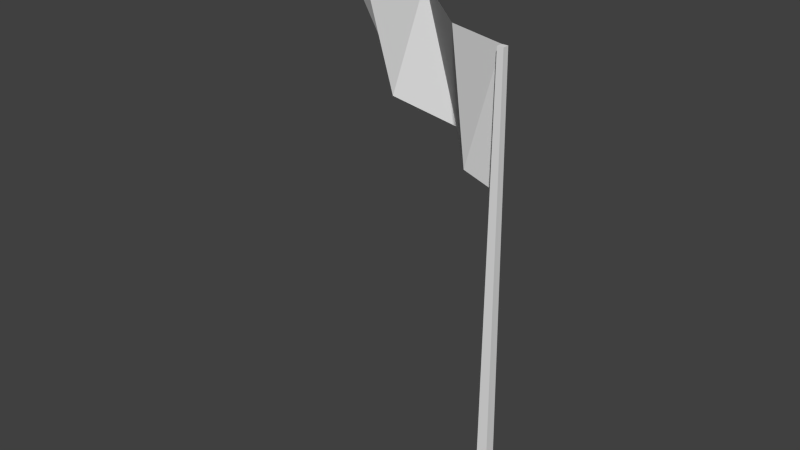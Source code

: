 # Source: flag.blend  (saved by Blender 2.72.0; exported with 4.5.12 LTS)
import bpy
from mathutils import Matrix  # noqa: F401  (used for matrix-valued properties, if any)

bpy.ops.wm.read_factory_settings(use_empty=True)
scene = bpy.context.scene
scene.name = 'Scene'

# ---- collections
col_collection_1 = bpy.data.collections.new('Collection 1'); scene.collection.children.link(col_collection_1)

# ---- world
world_world = bpy.data.worlds.new('World'); scene.world = world_world
world_world.color = (0.05088, 0.05088, 0.05088)
world_world.use_sun_shadow = False
world_world.sun_shadow_jitter_overblur = 0.0
world_world.cycles.sampling_method = 'MANUAL'
world_world.cycles.sample_map_resolution = 256

# ---- meshes
me_plane = bpy.data.meshes.new('Plane')
me_plane.from_pydata([(0.01765, 0.01651, 0.005841), (-0.01905, 0.01651, 0.005841), (0.01765, -0.02019, 0.005841), (-0.01905, -0.02019, 0.005841), (0.008621, 0.007478, 1.595), (-0.01002, 0.007478, 1.595), (0.008621, -0.01116, 1.595), (-0.01002, -0.01116, 1.595), (-0.02398, 0.02144, 1.211), (-0.7871, 0.3879, 1.62), (-0.4613, 0.2898, 1.61), (-0.2721, 0.1941, 1.264), (-0.1869, 0.05098, 1.601), (-0.1228, 0.02792, 1.238), (-0.6293, 0.3538, 1.314), (-1.166, 0.658, 1.632), (-0.5053, 0.2056, 1.293), (-0.6227, 0.2816, 1.429)], [], [(0, 2, 3, 1), (4, 5, 7, 6), (1, 3, 7, 5, 8), (3, 2, 6, 7), (4, 0, 1, 8, 5), (16, 17, 14), (2, 0, 4, 6), (17, 9, 15), (5, 12, 13), (8, 5, 13), (10, 9, 17, 16), (13, 12, 11), (12, 10, 11), (11, 10, 16)])
me_plane.use_remesh_preserve_volume = False
me_plane.use_remesh_preserve_attributes = False
me_plane.use_mirror_vertex_groups = False
me_plane.update()

# ---- objects
ob_plane = bpy.data.objects.new('Plane', me_plane)

# ---- transforms, parenting, visibility, modifiers, constraints
ob_plane.location = (0.0, 0.0, 0.0)
ob_plane.lineart.crease_threshold = 0.0

# ---- collection membership
col_collection_1.objects.link(ob_plane)

# ---- scene / render settings (as saved in the file)
scene.frame_start = 1; scene.frame_end = 250; scene.frame_set(1)
scene.render.engine = 'BLENDER_EEVEE_NEXT'
scene.render.resolution_percentage = 50
scene.render.dither_intensity = 0.0
scene.cycles.use_denoising = False
scene.cycles.samples = 10
scene.cycles.sampling_pattern = 'TABULATED_SOBOL'
scene.cycles.light_sampling_threshold = 0.0
scene.cycles.use_adaptive_sampling = False
scene.cycles.use_light_tree = False
scene.cycles.blur_glossy = 0.0
scene.cycles.pixel_filter_type = 'GAUSSIAN'
scene.cycles.sample_clamp_indirect = 0.0
scene.view_settings.view_transform = 'Standard'
bpy.context.view_layer.update()

# ---- added for rendering (the .blend has no active camera and no usable light): camera, sun
cam_auto = bpy.data.cameras.new('AutoCamera')
cam_auto.lens = 50.0
cam_auto.sensor_width = 36.0
cam_auto.clip_end = 1000.0
ob_auto_camera = bpy.data.objects.new('AutoCamera', cam_auto)
scene.collection.objects.link(ob_auto_camera)
ob_auto_camera.location = (1.38969, -2.03756, 2.3899)
ob_auto_camera.rotation_euler = (1.09748, -7.21219e-08, 0.694738)
scene.camera = ob_auto_camera
light_auto_sun = bpy.data.lights.new('AutoSun', 'SUN')
light_auto_sun.energy = 3.0
light_auto_sun.angle = 0.0523599
ob_auto_sun = bpy.data.objects.new('AutoSun', light_auto_sun)
scene.collection.objects.link(ob_auto_sun)
ob_auto_sun.rotation_euler = (0.872665, 0.174533, 0.523599)
bpy.context.view_layer.update()

